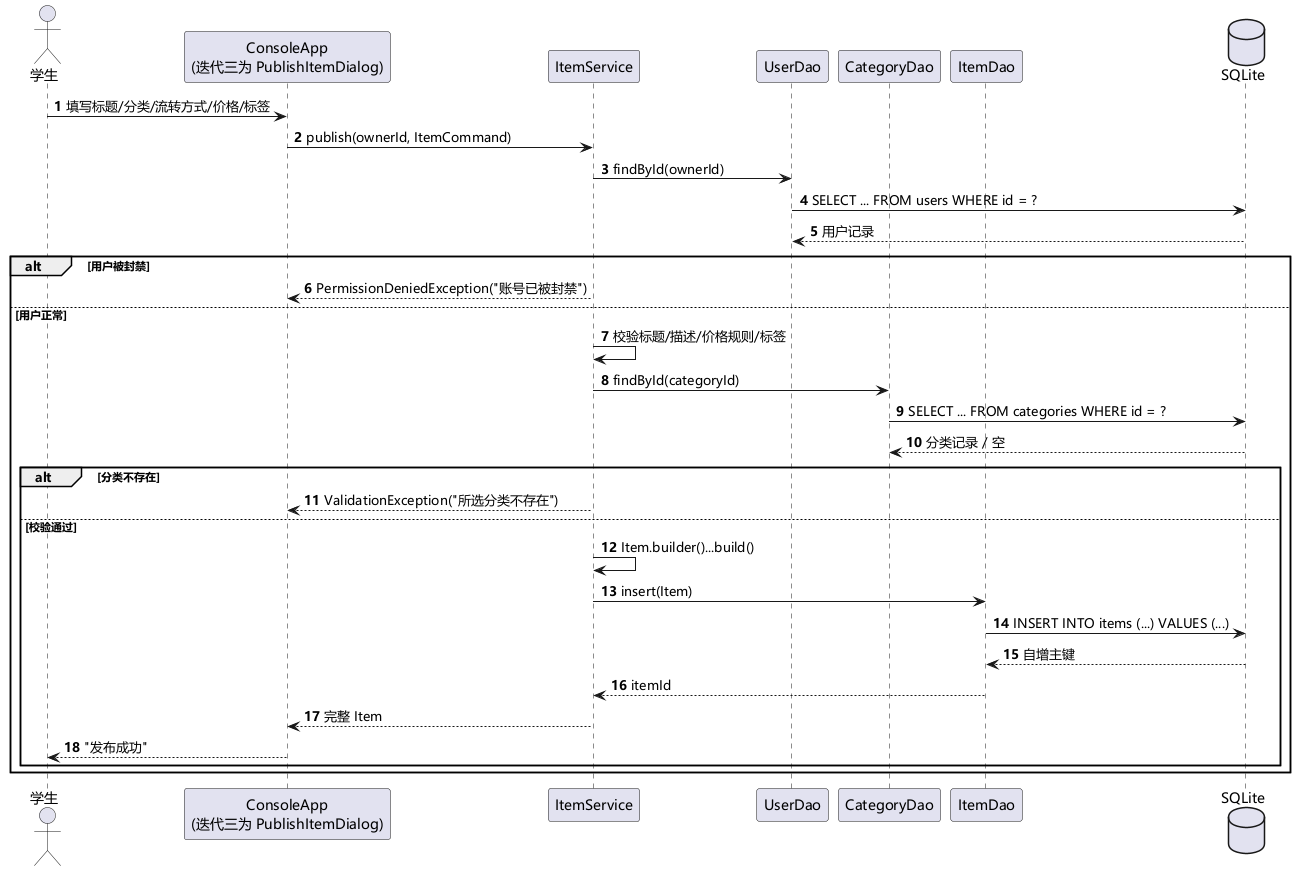

The diagram above was rendered by PlantUML. Its source (embedded in the PNG):
@startuml 时序图-发布物品
skinparam defaultFontName Microsoft YaHei
autonumber

actor 学生 as Student
participant "ConsoleApp\n(迭代三为 PublishItemDialog)" as UI
participant ItemService as IS
participant UserDao as UD
participant CategoryDao as CD
participant ItemDao as ID
database "SQLite" as DB

Student -> UI : 填写标题/分类/流转方式/价格/标签
UI -> IS : publish(ownerId, ItemCommand)
IS -> UD : findById(ownerId)
UD -> DB : SELECT ... FROM users WHERE id = ?
DB --> UD : 用户记录
alt 用户被封禁
    IS --> UI : PermissionDeniedException("账号已被封禁")
else 用户正常
    IS -> IS : 校验标题/描述/价格规则/标签
    IS -> CD : findById(categoryId)
    CD -> DB : SELECT ... FROM categories WHERE id = ?
    DB --> CD : 分类记录 / 空
    alt 分类不存在
        IS --> UI : ValidationException("所选分类不存在")
    else 校验通过
        IS -> IS : Item.builder()...build()
        IS -> ID : insert(Item)
        ID -> DB : INSERT INTO items (...) VALUES (...)
        DB --> ID : 自增主键
        ID --> IS : itemId
        IS --> UI : 完整 Item
        UI --> Student : "发布成功"
    end
end
@enduml